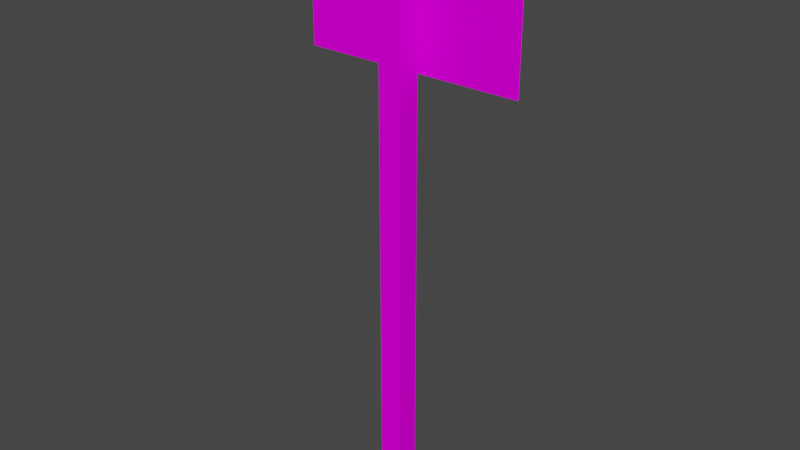 # Source: object.blend  (saved by Blender 2.82.7; exported with 4.5.12 LTS)
import bpy
from mathutils import Matrix  # noqa: F401  (used for matrix-valued properties, if any)

bpy.ops.wm.read_factory_settings(use_empty=True)
scene = bpy.context.scene
scene.name = 'Scene'

# ---- collections
col_collection = bpy.data.collections.new('Collection'); scene.collection.children.link(col_collection)

# ---- images (referenced by path relative to the original .blend; pixels are not part of the script)
import os
ASSET_DIR = os.environ.get("B2B_ASSET_DIR", "")  # directory of the original .blend (textures are referenced by path, not embedded)
HERE = os.path.dirname(os.path.abspath(__file__))  # packed textures are extracted next to this script under _unpacked/

def load_image(name, relpath, width, height, colorspace="sRGB"):
    """Load a texture the original file referenced (path relative to the .blend, or extracted next to this script)."""
    p = next((c for c in (os.path.join(HERE, relpath), os.path.join(ASSET_DIR, relpath)) if relpath and os.path.exists(c)), "")
    if p:
        img = bpy.data.images.load(p, check_existing=True)
        img.name = name
    else:  # same state as the original file: an image datablock whose file is absent (Cycles renders it pink)
        img = bpy.data.images.new(name, width, height)
        img.source = "FILE"
        img.filepath = "//" + (relpath or name)
    img.colorspace_settings.name = colorspace
    return img
img_barrel_helistar_ykdi_dds = load_image('Barrel_HeliStar_YKDI.dds', 'Barrel_HeliStar_YKDI.dds', 1024, 1024, 'sRGB')

# ---- materials (node trees are filled in below, after node groups)
mat_default_005 = bpy.data.materials.new('Default.005')
mat_default_005.use_transparent_shadow = False
mat_default_005.diffuse_color = (1.0, 1.0, 1.0, 1.0)
mat_default_005.roughness = 0.0
mat_default_005.specular_intensity = 0.0

# ---- node groups
ng_auto_smooth = bpy.data.node_groups.new('Auto Smooth', 'GeometryNodeTree')
_s = ng_auto_smooth.interface.new_socket(name='Geometry', in_out='OUTPUT', socket_type='NodeSocketGeometry')
_s = ng_auto_smooth.interface.new_socket(name='Geometry', in_out='INPUT', socket_type='NodeSocketGeometry')
_s = ng_auto_smooth.interface.new_socket(name='Angle', in_out='INPUT', socket_type='NodeSocketFloat')
_s.subtype = 'ANGLE'
_s.min_value = 0.0
_s.max_value = 3.142
ng_auto_smooth.is_modifier = True
_N = ng_auto_smooth.nodes; _L = ng_auto_smooth.links
n0 = _N.new('NodeGroupOutput'); n0.name = 'Group Output'; n0.location = (480, -100)
n1 = _N.new('NodeGroupInput'); n1.name = 'Group Input'; n1.location = (-420, -300)
n2 = _N.new('NodeGroupInput'); n2.name = 'Group Input.001'; n2.location = (-60, -100)
n3 = _N.new('GeometryNodeSetShadeSmooth'); n3.name = 'Set Shade Smooth'; n3.location = (120, -100)
n3.domain = 'EDGE'
n4 = _N.new('GeometryNodeSetShadeSmooth'); n4.name = 'Set Shade Smooth.001'; n4.location = (300, -100)
n5 = _N.new('GeometryNodeInputMeshEdgeAngle'); n5.name = 'Edge Angle'; n5.location = (-420, -220)
n6 = _N.new('GeometryNodeInputEdgeSmooth'); n6.name = 'Is Edge Smooth'; n6.location = (-60, -160)
n7 = _N.new('GeometryNodeInputShadeSmooth'); n7.name = 'Is Face Smooth'; n7.location = (-240, -340)
n8 = _N.new('FunctionNodeBooleanMath'); n8.name = 'Boolean Math'; n8.location = (-60, -220)
n9 = _N.new('FunctionNodeCompare'); n9.name = 'Compare'; n9.location = (-240, -180)
n9.operation = 'LESS_EQUAL'
_L.new(n5.outputs[0], n9.inputs[0])
_L.new(n4.outputs[0], n0.inputs[0])
_L.new(n1.outputs[1], n9.inputs[1])
_L.new(n9.outputs[0], n8.inputs[0])
_L.new(n7.outputs[0], n8.inputs[1])
_L.new(n2.outputs[0], n3.inputs[0])
_L.new(n6.outputs[0], n3.inputs[1])
_L.new(n3.outputs[0], n4.inputs[0])
_L.new(n8.outputs[0], n3.inputs[2])
n0.is_active_output = True

# ---- material node trees
mat_default_005.use_nodes = True; mat_default_005.node_tree.nodes.clear()
_N = mat_default_005.node_tree.nodes; _L = mat_default_005.node_tree.links
n0 = _N.new('ShaderNodeOutputMaterial'); n0.name = 'Material Output'; n0.location = (300, 300)
n1 = _N.new('ShaderNodeBsdfPrincipled'); n1.name = 'Principled BSDF'; n1.location = (10, 300)
n1.distribution = 'GGX'
n1.subsurface_method = 'BURLEY'
n1.inputs[3].default_value = 1.45
n1.inputs[13].default_value = 0.0
n1.inputs[27].default_value = (0.0, 0.0, 0.0, 1.0)
n1.inputs[28].default_value = 1.0
n2 = _N.new('ShaderNodeTexImage'); n2.name = 'Image Texture'; n2.location = (-280, 280)
n2.image = img_barrel_helistar_ykdi_dds
_L.new(n1.outputs[0], n0.inputs[0])
_L.new(n2.outputs[0], n1.inputs[0])
n0.is_active_output = True

# ---- world
world_world = bpy.data.worlds.new('World'); scene.world = world_world
world_world.use_nodes = True; world_world.node_tree.nodes.clear()
_N = world_world.node_tree.nodes; _L = world_world.node_tree.links
n0 = _N.new('ShaderNodeOutputWorld'); n0.name = 'World Output'; n0.location = (300, 300)
n1 = _N.new('ShaderNodeBackground'); n1.name = 'Background'; n1.location = (10, 300)
n1.inputs[0].default_value = (0.05088, 0.05088, 0.05088, 1.0)
_L.new(n1.outputs[0], n0.inputs[0])
n0.is_active_output = True
world_world.color = (0.05088, 0.05088, 0.05088)
world_world.use_sun_shadow = False
world_world.sun_shadow_jitter_overblur = 0.0

# ---- meshes
me_poly_os_0_006 = bpy.data.meshes.new('poly_os=0.006')
me_poly_os_0_006.from_pydata([(0.2396, 0.9267, -0.01), (-0.2396, 1.217, -0.01), (0.2396, 1.217, -0.01), (-0.2396, 0.9267, -0.01), (-0.025, 1.24, 0.0), (-0.025, 1.24, 0.05), (0.025, 1.24, 0.0), (0.025, 0.0, 0.0), (-0.025, 0.0, 0.0), (0.025, 1.24, 0.05), (-0.025, 0.0, 0.05), (0.025, 0.0, 0.05), (-0.2396, 0.9267, -0.006556), (0.2396, 1.217, -0.006556), (-0.2396, 1.217, -0.006556), (0.2396, 0.9267, -0.006556)], [], [(2, 0, 1), (3, 1, 0), (12, 15, 14), (13, 14, 15), (9, 11, 7, 6), (4, 5, 9, 6), (10, 11, 9, 5), (10, 5, 4, 8), (7, 8, 4, 6)])
me_poly_os_0_006.polygons.foreach_set('use_smooth', [True] * 9)
_uv = me_poly_os_0_006.uv_layers.new(name='UVMap')
_uv.uv.foreach_set('vector', [0.3752, 0.8829, 0.3752, 0.5114, 0.9813, 0.8829, 0.9813, 0.5114, 0.9813, 0.8829, 0.3752, 0.5114, 0.6254, 0.8518, 0.5576, 0.8518, 0.6254, 0.8107, 0.5576, 0.8107, 0.6254, 0.8107, 0.5576, 0.8518, 0.9892, 0.1317, 0.9892, 3.189e-05, 0.9945, 3.189e-05, 0.9945, 0.1317, 0.4556, 0.4534, 0.4556, 0.4211, 0.4878, 0.4211, 0.4878, 0.4534, 0.9892, 3.189e-05, 0.9945, 3.189e-05, 0.9945, 0.1317, 0.9892, 0.1317, 0.9945, 3.189e-05, 0.9945, 0.1317, 0.9892, 0.1317, 0.9892, 3.189e-05, 0.9892, 3.189e-05, 0.9945, 3.189e-05, 0.9945, 0.1317, 0.9892, 0.1317])
me_poly_os_0_006.materials.append(mat_default_005)
me_poly_os_0_006.use_remesh_fix_poles = True
me_poly_os_0_006.use_remesh_preserve_attributes = False
me_poly_os_0_006.use_mirror_vertex_groups = False
me_poly_os_0_006.update()

# ---- objects
ob_object_obj = bpy.data.objects.new('object.obj', None)
ob_default_lod = bpy.data.objects.new('Default LOD', None)
ob_poly_os_0_hard__blend_yes = bpy.data.objects.new('POLY_OS=0 HARD= BLEND=yes', me_poly_os_0_006)

# ---- transforms, parenting, visibility, modifiers, constraints
ob_object_obj.location = (0.0, 0.0, 0.0)
ob_object_obj.rotation_euler = (1.571, -0.0, 0.0)
ob_object_obj.empty_display_size = 0.01
ob_object_obj.lineart.crease_threshold = 0.0
ob_default_lod.parent = ob_object_obj
ob_default_lod.location = (0.0, 0.0, 0.0)
ob_default_lod.empty_display_size = 0.01
ob_default_lod.lineart.crease_threshold = 0.0
ob_poly_os_0_hard__blend_yes.parent = ob_default_lod
ob_poly_os_0_hard__blend_yes.location = (0.0, 0.0, 0.0)
ob_poly_os_0_hard__blend_yes.show_transparent = True
ob_poly_os_0_hard__blend_yes.lineart.crease_threshold = 0.0
_m = ob_poly_os_0_hard__blend_yes.modifiers.new('Auto Smooth', 'NODES')
_m.node_group = ng_auto_smooth
_gi = [s.identifier for s in ng_auto_smooth.interface.items_tree if s.item_type == 'SOCKET' and s.in_out == 'INPUT']
_m[_gi[1]] = 0.7854  # Angle

# ---- collection membership
col_collection.objects.link(ob_object_obj)
col_collection.objects.link(ob_default_lod)
col_collection.objects.link(ob_poly_os_0_hard__blend_yes)

# ---- scene / render settings (as saved in the file)
scene.frame_start = 1; scene.frame_end = 250; scene.frame_set(108)
scene.render.engine = 'BLENDER_EEVEE_NEXT'
scene.cycles.use_denoising = False
scene.cycles.samples = 128
scene.cycles.sampling_pattern = 'TABULATED_SOBOL'
scene.cycles.use_adaptive_sampling = False
scene.cycles.use_light_tree = False
scene.view_settings.view_transform = 'Filmic'
bpy.context.view_layer.update()

# ---- added for rendering (the .blend has no active camera and no usable light): camera, sun
cam_auto = bpy.data.cameras.new('AutoCamera')
cam_auto.lens = 50.0
cam_auto.sensor_width = 36.0
cam_auto.clip_end = 1000.0
ob_auto_camera = bpy.data.objects.new('AutoCamera', cam_auto)
scene.collection.objects.link(ob_auto_camera)
ob_auto_camera.location = (1.23122, -1.49747, 1.60498)
ob_auto_camera.rotation_euler = (1.09748, -7.21219e-08, 0.694738)
scene.camera = ob_auto_camera
light_auto_sun = bpy.data.lights.new('AutoSun', 'SUN')
light_auto_sun.energy = 3.0
light_auto_sun.angle = 0.0523599
ob_auto_sun = bpy.data.objects.new('AutoSun', light_auto_sun)
scene.collection.objects.link(ob_auto_sun)
ob_auto_sun.rotation_euler = (0.872665, 0.174533, 0.523599)
bpy.context.view_layer.update()
